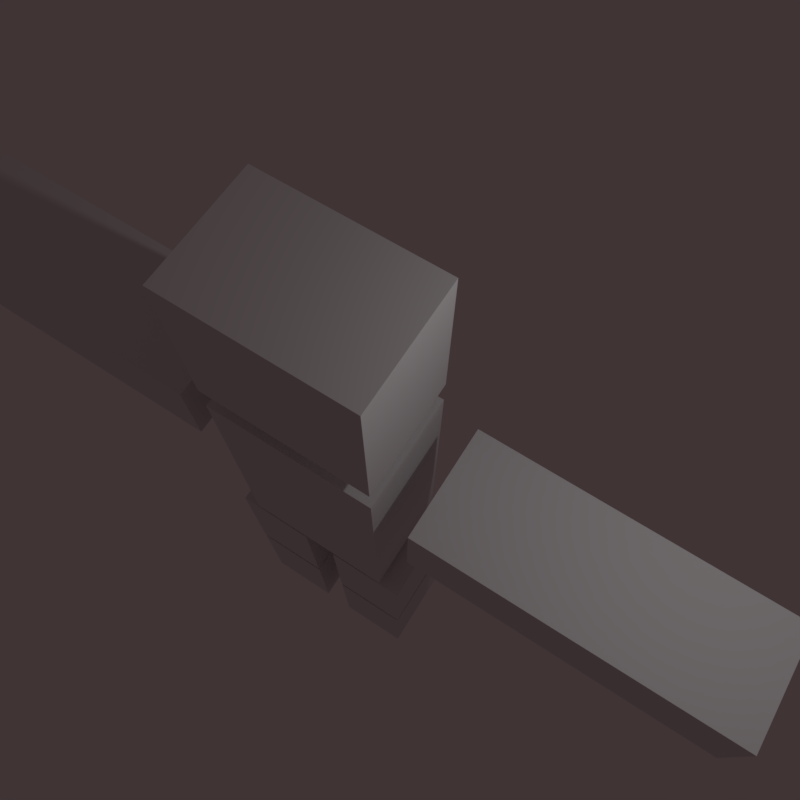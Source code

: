 # Source: ZombieJoe.blend  (saved by Blender 2.78.0; exported with 4.5.12 LTS)
import bpy
from mathutils import Matrix  # noqa: F401  (used for matrix-valued properties, if any)

bpy.ops.wm.read_factory_settings(use_empty=True)
scene = bpy.context.scene
scene.name = 'Scene'

# ---- collections
col_collection_1 = bpy.data.collections.new('Collection 1'); scene.collection.children.link(col_collection_1)

# ---- materials (node trees are filled in below, after node groups)
mat_material = bpy.data.materials.new('Material')
mat_material.alpha_threshold = 0.0
mat_material.use_transparent_shadow = False
mat_material.roughness = 0.5
mat_material.line_color = (0.0, 0.0, 0.0, 1.0)

# ---- material node trees

# ---- world
world_world = bpy.data.worlds.new('World'); scene.world = world_world
world_world.color = (0.05088, 0.034, 0.03606)
world_world.use_sun_shadow = False
world_world.sun_shadow_jitter_overblur = 0.0
world_world.cycles.sampling_method = 'MANUAL'

# ---- cameras
cam_camera = bpy.data.cameras.new('Camera')
cam_camera.clip_end = 100.0
cam_camera.lens = 35.0
cam_camera.sensor_width = 32.0
cam_camera.sensor_height = 18.0
cam_camera.ortho_scale = 7.314
cam_camera.dof.focus_distance = 0.0
cam_camera.dof.aperture_fstop = 128.0

# ---- lights
light_lamp = bpy.data.lights.new('Lamp', 'POINT')
light_lamp.transmission_factor = 0.0
light_lamp.cutoff_distance = 30.0
light_lamp.energy = 100.0
light_lamp.shadow_buffer_clip_start = 1.001
light_lamp.shadow_soft_size = 0.1
light_lamp.shadow_maximum_resolution = 0.006
light_lamp.use_absolute_resolution = True

# ---- meshes
me_cube = bpy.data.meshes.new('Cube')
me_cube.from_pydata([(-1.255, -0.6779, -3.35), (-1.255, -0.6779, -2.241), (-1.255, 0.6779, -3.35), (-1.255, 0.6779, -2.241), (-0.2073, -0.6779, -3.35), (-0.2073, -0.6779, -2.241), (-0.2073, 0.6779, -3.35), (-0.2073, 0.6779, -2.241), (0.2413, -0.6779, -3.35), (0.2413, -0.6779, -2.241), (0.2413, 0.6779, -3.35), (0.2413, 0.6779, -2.241), (1.289, -0.6779, -3.35), (1.289, -0.6779, -2.241), (1.289, 0.6779, -3.35), (1.289, 0.6779, -2.241), (0.2413, -0.6779, -2.165), (0.2413, -0.6779, -1.056), (0.2413, 0.6779, -2.165), (0.2413, 0.6779, -1.056), (1.289, -0.6779, -2.165), (1.289, -0.6779, -1.056), (1.289, 0.6779, -2.165), (1.289, 0.6779, -1.056), (-1.255, -0.6779, -2.165), (-1.255, -0.6779, -1.056), (-1.255, 0.6779, -2.165), (-1.255, 0.6779, -1.056), (-0.2073, -0.6779, -2.165), (-0.2073, -0.6779, -1.056), (-0.2073, 0.6779, -2.165), (-0.2073, 0.6779, -1.056), (-5.089, -0.6779, 0.2771), (-5.089, -0.6779, 0.871), (-5.089, 0.6779, 0.2771), (-5.089, 0.6779, 0.871), (-1.404, -0.6779, 0.2771), (-1.404, -0.6779, 0.871), (-1.404, 0.6779, 0.2771), (-1.404, 0.6779, 0.871), (1.426, -0.6779, 0.2771), (1.426, -0.6779, 0.871), (1.426, 0.6779, 0.2771), (1.426, 0.6779, 0.871), (5.112, -0.6779, 0.2771), (5.112, -0.6779, 0.871), (5.112, 0.6779, 0.2771), (5.112, 0.6779, 0.871), (-1.0, -0.6779, 1.214), (-1.0, -0.6779, 2.323), (-1.0, 0.6779, 1.214), (-1.0, 0.6779, 2.323), (1.0, -0.6779, 1.214), (1.0, -0.6779, 2.323), (1.0, 0.6779, 1.214), (1.0, 0.6779, 2.323), (1.0, 0.6779, -1.0), (1.0, -0.6779, -1.0), (-1.0, -0.6778, -1.0), (-1.0, 0.6779, -1.0), (1.0, 0.6778, 1.0), (1.0, -0.6779, 1.0), (-1.0, -0.6778, 1.0), (-1.0, 0.6779, 1.0)], [], [(0, 1, 3, 2), (2, 3, 7, 6), (6, 7, 5, 4), (4, 5, 1, 0), (2, 6, 4, 0), (7, 3, 1, 5), (8, 9, 11, 10), (10, 11, 15, 14), (14, 15, 13, 12), (12, 13, 9, 8), (10, 14, 12, 8), (15, 11, 9, 13), (16, 17, 19, 18), (18, 19, 23, 22), (22, 23, 21, 20), (20, 21, 17, 16), (18, 22, 20, 16), (23, 19, 17, 21), (24, 25, 27, 26), (26, 27, 31, 30), (30, 31, 29, 28), (28, 29, 25, 24), (26, 30, 28, 24), (31, 27, 25, 29), (32, 33, 35, 34), (34, 35, 39, 38), (38, 39, 37, 36), (36, 37, 33, 32), (34, 38, 36, 32), (39, 35, 33, 37), (40, 41, 43, 42), (42, 43, 47, 46), (46, 47, 45, 44), (44, 45, 41, 40), (42, 46, 44, 40), (47, 43, 41, 45), (48, 49, 51, 50), (50, 51, 55, 54), (54, 55, 53, 52), (52, 53, 49, 48), (50, 54, 52, 48), (55, 51, 49, 53), (56, 57, 58, 59), (60, 63, 62, 61), (56, 60, 61, 57), (57, 61, 62, 58), (58, 62, 63, 59), (60, 56, 59, 63)])
_uv = me_cube.uv_layers.new(name='UVMap')
_uv.uv.foreach_set('vector', [0.668, 0.9363, 0.5802, 0.9363, 0.5802, 0.7761, 0.668, 0.7761, 0.895, 0.2491, 0.895, 0.1602, 0.978, 0.1602, 0.978, 0.2491, 0.9142, 0.6158, 0.8264, 0.6158, 0.8264, 0.4556, 0.9142, 0.4556, 0.646, 0.1602, 0.646, 0.2491, 0.563, 0.2491, 0.563, 0.1602, 0.751, 0.7761, 0.834, 0.7761, 0.834, 0.9363, 0.751, 0.9363, 1.0, 0.9363, 0.917, 0.9363, 0.917, 0.7761, 1.0, 0.7761, 0.5096, 0.9363, 0.4218, 0.9363, 0.4218, 0.7761, 0.5096, 0.7761, 0.0, 1.0, 3.541e-09, 0.9112, 0.08299, 0.9112, 0.08299, 1.0, 0.2634, 0.9112, 0.1756, 0.9112, 0.1756, 0.7509, 0.2634, 0.7509, 0.812, 0.2491, 0.812, 0.1602, 0.895, 0.1602, 0.895, 0.2491, 0.9972, 0.4556, 0.9142, 0.4556, 0.9142, 0.2953, 0.9972, 0.2953, 0.8436, 0.6158, 0.9266, 0.6158, 0.9266, 0.7761, 0.8436, 0.7761, 0.897, 0.1602, 0.8092, 0.1602, 0.8092, 9.552e-09, 0.897, 0.0, 0.729, 0.2491, 0.729, 0.1602, 0.812, 0.1602, 0.812, 0.2491, 0.2634, 0.7509, 0.3512, 0.7509, 0.3512, 0.9112, 0.2634, 0.9112, 0.08299, 1.0, 0.08299, 0.9112, 0.166, 0.9112, 0.166, 1.0, 0.9972, 0.6158, 0.9142, 0.6158, 0.9142, 0.4556, 0.9972, 0.4556, 0.897, 2.388e-08, 0.98, 0.0, 0.98, 0.1602, 0.897, 0.1602, 0.8436, 0.7761, 0.7558, 0.7761, 0.7558, 0.6158, 0.8436, 0.6158, 0.166, 1.0, 0.166, 0.9112, 0.249, 0.9112, 0.249, 1.0, 0.7558, 0.7761, 0.668, 0.7761, 0.668, 0.6158, 0.7558, 0.6158, 0.646, 0.2491, 0.646, 0.1602, 0.729, 0.1602, 0.729, 0.2491, 0.668, 0.7761, 0.751, 0.7761, 0.751, 0.9363, 0.668, 0.9363, 0.917, 0.9363, 0.834, 0.9363, 0.834, 0.7761, 0.917, 0.7761, 0.9142, 0.4556, 0.8264, 0.4556, 0.8264, 0.2953, 0.9142, 0.2953, 0.4218, 0.5907, 0.334, 0.5907, 0.334, 0.2953, 0.4218, 0.2953, 0.668, 0.7761, 0.5802, 0.7761, 0.5802, 0.6158, 0.668, 0.6158, 0.4752, 0.0, 0.563, 0.0, 0.563, 0.2953, 0.4752, 0.2953, 4.721e-08, 0.5907, 0.0, 0.2953, 0.1584, 0.2953, 0.1584, 0.5907, 0.4752, 0.0, 0.4752, 0.2953, 0.3168, 0.2953, 0.3168, 1.91e-08, 0.1756, 0.9112, 0.08781, 0.9112, 0.08781, 0.7509, 0.1756, 0.7509, 0.334, 0.5907, 0.2462, 0.5907, 0.2462, 0.2953, 0.334, 0.2953, 0.08781, 0.9112, 9.441e-09, 0.9112, 0.0, 0.7509, 0.08781, 0.7509, 0.1584, 0.2953, 0.2462, 0.2953, 0.2462, 0.5907, 0.1584, 0.5907, 3.777e-08, 0.2953, 0.0, 0.0, 0.1584, 0.0, 0.1584, 0.2953, 0.3168, 0.0, 0.3168, 0.2953, 0.1584, 0.2953, 0.1584, 0.0, 0.8264, 0.6158, 0.7386, 0.6158, 0.7386, 0.4556, 0.8264, 0.4556, 0.8264, 0.4556, 0.7386, 0.4556, 0.7386, 0.2953, 0.8264, 0.2953, 0.4046, 0.7509, 0.3168, 0.7509, 0.3168, 0.5907, 0.4046, 0.5907, 0.7214, 9.552e-09, 0.8092, 0.0, 0.8092, 0.1602, 0.7214, 0.1602, 0.1584, 0.5907, 0.3168, 0.5907, 0.3168, 0.7509, 0.1584, 0.7509, 0.1584, 0.5907, 0.1584, 0.7509, 2.36e-08, 0.7509, 0.0, 0.5907, 0.4218, 0.6158, 0.5802, 0.6158, 0.5802, 0.7761, 0.4218, 0.7761, 0.7386, 0.4556, 0.7386, 0.6158, 0.5802, 0.6158, 0.5802, 0.4556, 0.5802, 0.4556, 0.4218, 0.4556, 0.4218, 0.2953, 0.5802, 0.2953, 0.7214, 0.1602, 0.563, 0.1602, 0.563, 0.0, 0.7214, 0.0, 0.7386, 0.4556, 0.5802, 0.4556, 0.5802, 0.2953, 0.7386, 0.2953, 0.4218, 0.4556, 0.5802, 0.4556, 0.5802, 0.6158, 0.4218, 0.6158])
me_cube.materials.append(mat_material)
me_cube.use_remesh_preserve_volume = False
me_cube.use_remesh_preserve_attributes = False
me_cube.use_mirror_vertex_groups = False
me_cube.use_paint_bone_selection = False
me_cube.use_paint_mask = True
me_cube.update()
arm_armature = bpy.data.armatures.new('Armature')  # bones are not reproduced

# ---- objects
ob_empty = bpy.data.objects.new('Empty', None)
ob_camera = bpy.data.objects.new('Camera', cam_camera)
ob_armature = bpy.data.objects.new('Armature', arm_armature)
ob_cube = bpy.data.objects.new('Cube', me_cube)
ob_lamp = bpy.data.objects.new('Lamp', light_lamp)

# ---- transforms, parenting, visibility, modifiers, constraints
ob_empty.location = (0.8074, 0.1486, 2.604)
ob_empty.empty_image_offset = (0.0, 0.0)
ob_empty.lineart.crease_threshold = 0.0
ob_camera.location = (2.5, -2.5, 10.0)
ob_camera.rotation_euler = (1.34, -4.257e-06, 3.069)
ob_camera.lock_rotations_4d = False
ob_camera.empty_display_type = 'ARROWS'
ob_camera.color = (0.0, 0.0, 0.0, 0.0)
ob_camera.display_type = 'WIRE'
ob_camera.lineart.crease_threshold = 0.0
_c = ob_camera.constraints.new('TRACK_TO'); _c.name = 'Track To'
_c.target = ob_empty
ob_armature.location = (-0.01166, -0.04016, 0.01505)
ob_armature.lineart.crease_threshold = 0.0
ob_cube.parent = ob_armature
ob_cube.matrix_parent_inverse = Matrix(((1.0, 0.0, 0.0, 0.01166), (0.0, 1.0, 0.0, 0.04016), (0.0, 0.0, 1.0, -0.01505), (0.0, 0.0, 0.0, 1.0)))
ob_cube.location = (0.0, 0.0, 0.0)
ob_cube.scale = (1.0, 1.0, 1.804)
ob_cube.lock_rotations_4d = False
ob_cube.empty_display_type = 'ARROWS'
ob_cube.lineart.crease_threshold = 0.0
_vg = ob_cube.vertex_groups.new(name='Bone')
_vg = ob_cube.vertex_groups.new(name='Bone_L.001')
for _i, _w in zip([61, 62, 63], [0.07832, 0.7992, 0.1318]): _vg.add([_i], _w, 'REPLACE')
_vg = ob_cube.vertex_groups.new(name='Bone_L.002')
_vg.add([32, 33, 34, 35, 36, 37, 38, 39], 1.0, 'REPLACE')
_vg = ob_cube.vertex_groups.new(name='Bone_R.001')
for _i, _w in zip([60, 61, 63], [0.7835, 0.1245, 0.07939]): _vg.add([_i], _w, 'REPLACE')
_vg = ob_cube.vertex_groups.new(name='Bone_R.002')
_vg.add([40, 41, 42, 43, 44, 45, 46, 47], 1.0, 'REPLACE')
_vg = ob_cube.vertex_groups.new(name='Bone.001')
for _i, _w in zip([48, 49, 50, 51, 52, 53, 54, 55, 60, 61, 62, 63], [1.0, 1.0, 1.0, 1.0, 1.0, 1.0, 1.0, 1.0, 0.1577, 0.7533, 0.1463, 0.7435]): _vg.add([_i], _w, 'REPLACE')
_vg = ob_cube.vertex_groups.new(name='Bone_L.003')
_vg = ob_cube.vertex_groups.new(name='Bone_L.004')
for _i, _w in zip([56, 57, 59, 60], [0.8239, 0.0486, 0.02313, 0.0008198]): _vg.add([_i], _w, 'REPLACE')
_vg = ob_cube.vertex_groups.new(name='Bone_L.005')
for _i, _w in zip([16, 17, 18, 19, 20, 21, 22, 23, 56, 57, 58, 61], [1.0, 1.0, 1.0, 1.0, 1.0, 1.0, 1.0, 1.0, 0.09116, 0.8989, 0.0413, 0.01622]): _vg.add([_i], _w, 'REPLACE')
_vg = ob_cube.vertex_groups.new(name='Bone_L.006')
_vg.add([8, 9, 10, 11, 12, 13, 14, 15], 1.0, 'REPLACE')
_vg = ob_cube.vertex_groups.new(name='Bone_R.003')
_vg = ob_cube.vertex_groups.new(name='Bone_R.004')
for _i, _w in zip([57, 58, 59], [0.01198, 0.8551, 0.06285]): _vg.add([_i], _w, 'REPLACE')
_vg = ob_cube.vertex_groups.new(name='Bone_R.005')
for _i, _w in zip([24, 25, 26, 27, 28, 29, 30, 31, 56, 58, 59, 63], [1.0, 1.0, 1.0, 1.0, 1.0, 1.0, 1.0, 1.0, 0.05357, 0.07336, 0.875, 0.0167]): _vg.add([_i], _w, 'REPLACE')
_vg = ob_cube.vertex_groups.new(name='Bone_R.006')
_vg.add([0, 1, 2, 3, 4, 5, 6, 7], 1.0, 'REPLACE')
_m = ob_cube.modifiers.new('Armature', 'ARMATURE')
_m.object = ob_armature
ob_lamp.location = (4.076, 1.005, 5.904)
ob_lamp.rotation_euler = (0.6503, 0.05522, 1.866)
ob_lamp.lock_rotations_4d = False
ob_lamp.empty_display_type = 'ARROWS'
ob_lamp.color = (0.0, 0.0, 0.0, 0.0)
ob_lamp.lineart.crease_threshold = 0.0

# ---- collection membership
col_collection_1.objects.link(ob_empty)
col_collection_1.objects.link(ob_camera)
col_collection_1.objects.link(ob_armature)
col_collection_1.objects.link(ob_cube)
col_collection_1.objects.link(ob_lamp)

# ---- scene / render settings (as saved in the file)
scene.camera = ob_camera
scene.frame_start = 0; scene.frame_end = 171; scene.frame_set(156)
scene.render.engine = 'BLENDER_EEVEE_NEXT'
scene.render.resolution_x = 32
scene.render.resolution_y = 32
scene.render.dither_intensity = 0.0
scene.render.film_transparent = True
scene.cycles.use_denoising = False
scene.cycles.samples = 128
scene.cycles.sampling_pattern = 'TABULATED_SOBOL'
scene.cycles.light_sampling_threshold = 0.0
scene.cycles.use_adaptive_sampling = False
scene.cycles.use_light_tree = False
scene.cycles.blur_glossy = 0.0
scene.cycles.sample_clamp_indirect = 0.0
scene.view_settings.view_transform = 'Standard'
bpy.context.view_layer.update()
